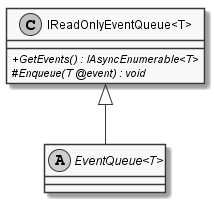

The diagram above was rendered by PlantUML. Its source (embedded in the PNG):
@startuml
skinparam monochrome true
skinparam classAttributeIconSize 0

abstract class "EventQueue<T>" {
    
}
class "IReadOnlyEventQueue<T>" {
    + {abstract} GetEvents() : IAsyncEnumerable<T>
    # {abstract} Enqueue(T @event) : void
}

"IReadOnlyEventQueue<T>" <|-- "EventQueue<T>"
@enduml